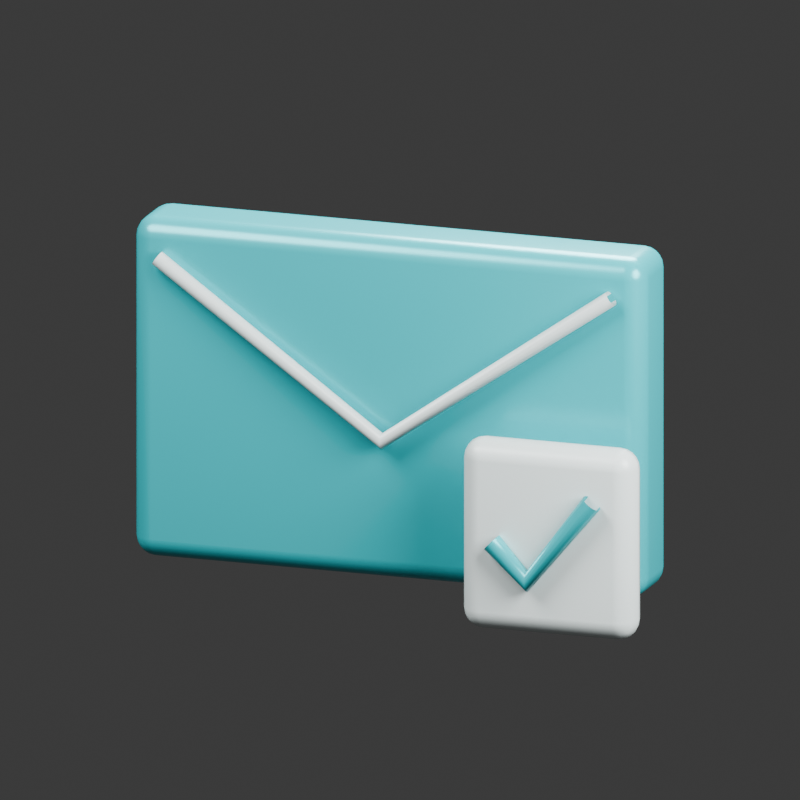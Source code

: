 # Source: recovery-envelope.blend  (saved by Blender 5.2.44; exported with 4.5.12 LTS)
import bpy
from mathutils import Matrix  # noqa: F401  (used for matrix-valued properties, if any)

bpy.ops.wm.read_factory_settings(use_empty=True)
scene = bpy.context.scene
scene.name = 'Scene'

# ---- collections
col_collection = bpy.data.collections.new('Collection'); scene.collection.children.link(col_collection)

# ---- materials (node trees are filled in below, after node groups)
mat_strive_teal = bpy.data.materials.new('Strive teal')
mat_strive_teal.diffuse_color = (0.015, 0.55, 0.61, 1.0)
mat_porcelain = bpy.data.materials.new('Porcelain')
mat_porcelain.diffuse_color = (0.86, 0.96, 0.95, 1.0)

# ---- material node trees
mat_strive_teal.use_nodes = True; mat_strive_teal.node_tree.nodes.clear()
_N = mat_strive_teal.node_tree.nodes; _L = mat_strive_teal.node_tree.links
n0 = _N.new('ShaderNodeBsdfPrincipled'); n0.name = 'Principled BSDF'; n0.location = (-200, 100)
n0.inputs[0].default_value = (0.015, 0.55, 0.61, 1.0)
n0.inputs[1].default_value = 0.18
n0.inputs[2].default_value = 0.28
n0.inputs[10].default_value = 0.005
n1 = _N.new('ShaderNodeOutputMaterial'); n1.name = 'Material Output'; n1.location = (200, 100)
_L.new(n0.outputs[0], n1.inputs[0])
n1.is_active_output = True
mat_porcelain.use_nodes = True; mat_porcelain.node_tree.nodes.clear()
_N = mat_porcelain.node_tree.nodes; _L = mat_porcelain.node_tree.links
n0 = _N.new('ShaderNodeBsdfPrincipled'); n0.name = 'Principled BSDF'; n0.location = (-200, 100)
n0.inputs[0].default_value = (0.86, 0.96, 0.95, 1.0)
n0.inputs[2].default_value = 0.28
n0.inputs[10].default_value = 0.005
n1 = _N.new('ShaderNodeOutputMaterial'); n1.name = 'Material Output'; n1.location = (200, 100)
_L.new(n0.outputs[0], n1.inputs[0])
n1.is_active_output = True

# ---- world
world_world = bpy.data.worlds.new('World'); scene.world = world_world
world_world.use_nodes = True; world_world.node_tree.nodes.clear()
_N = world_world.node_tree.nodes; _L = world_world.node_tree.links
n0 = _N.new('ShaderNodeOutputWorld'); n0.name = 'World Output'; n0.location = (200, 100)
n1 = _N.new('ShaderNodeBackground'); n1.name = 'Background'; n1.location = (-200, 100)
n1.inputs[0].default_value = (0.05088, 0.05088, 0.05088, 1.0)
_L.new(n1.outputs[0], n0.inputs[0])
n0.is_active_output = True
world_world.color = (0.5, 0.5, 0.5)
world_world.sun_shadow_jitter_overblur = 0.0

# ---- cameras
cam_camera_001 = bpy.data.cameras.new('Camera.001')
cam_camera_001.type = 'ORTHO'
cam_camera_001.ortho_scale = 3.4

# ---- lights
light_area = bpy.data.lights.new('Area', 'AREA')
light_area.energy = 650.0
light_area.shape = 'DISK'
light_area.size = 4.0
light_area.size_y = 1.0
light_area_001 = bpy.data.lights.new('Area.001', 'AREA')
light_area_001.energy = 450.0
light_area_001.shape = 'DISK'
light_area_001.size = 3.0
light_area_001.size_y = 1.0
light_area_002 = bpy.data.lights.new('Area.002', 'AREA')
light_area_002.energy = 700.0
light_area_002.shape = 'DISK'
light_area_002.size = 3.0
light_area_002.size_y = 1.0

# ---- meshes
me_cube_001 = bpy.data.meshes.new('Cube.001')
me_cube_001.from_pydata([(-1.15, -0.175, -0.75), (-1.15, -0.175, 0.75), (-1.15, 0.175, -0.75), (-1.15, 0.175, 0.75), (1.15, -0.175, -0.75), (1.15, -0.175, 0.75), (1.15, 0.175, -0.75), (1.15, 0.175, 0.75)], [], [(0, 1, 3, 2), (2, 3, 7, 6), (6, 7, 5, 4), (4, 5, 1, 0), (2, 6, 4, 0), (7, 3, 1, 5)])
_uv = me_cube_001.uv_layers.new(name='UVMap')
_uv.uv.foreach_set('vector', [0.375, 0.0, 0.625, 0.0, 0.625, 0.25, 0.375, 0.25, 0.375, 0.25, 0.625, 0.25, 0.625, 0.5, 0.375, 0.5, 0.375, 0.5, 0.625, 0.5, 0.625, 0.75, 0.375, 0.75, 0.375, 0.75, 0.625, 0.75, 0.625, 1.0, 0.375, 1.0, 0.125, 0.5, 0.375, 0.5, 0.375, 0.75, 0.125, 0.75, 0.625, 0.5, 0.875, 0.5, 0.875, 0.75, 0.625, 0.75])
me_cube_001.materials.append(mat_strive_teal)
me_cube_001.update()
me_cube_002 = bpy.data.meshes.new('Cube.002')
me_cube_002.from_pydata([(-0.39, -0.09, -0.42), (-0.39, -0.09, 0.42), (-0.39, 0.09, -0.42), (-0.39, 0.09, 0.42), (0.39, -0.09, -0.42), (0.39, -0.09, 0.42), (0.39, 0.09, -0.42), (0.39, 0.09, 0.42)], [], [(0, 1, 3, 2), (2, 3, 7, 6), (6, 7, 5, 4), (4, 5, 1, 0), (2, 6, 4, 0), (7, 3, 1, 5)])
_uv = me_cube_002.uv_layers.new(name='UVMap')
_uv.uv.foreach_set('vector', [0.375, 0.0, 0.625, 0.0, 0.625, 0.25, 0.375, 0.25, 0.375, 0.25, 0.625, 0.25, 0.625, 0.5, 0.375, 0.5, 0.375, 0.5, 0.625, 0.5, 0.625, 0.75, 0.375, 0.75, 0.375, 0.75, 0.625, 0.75, 0.625, 1.0, 0.375, 1.0, 0.125, 0.5, 0.375, 0.5, 0.375, 0.75, 0.125, 0.75, 0.625, 0.5, 0.875, 0.5, 0.875, 0.75, 0.625, 0.75])
me_cube_002.materials.append(mat_porcelain)
me_cube_002.update()

# ---- curves / text
cu_fold = bpy.data.curves.new('Fold', 'CURVE')
cu_fold.dimensions = '3D'
_sp = cu_fold.splines.new('POLY'); _sp.points.add(2)
_sp.points.foreach_set('co', [-1.02, -0.205, 0.59, 1.0, 0.0, -0.235, -0.12, 1.0, 1.02, -0.205, 0.59, 1.0])
cu_fold.materials.append(mat_porcelain)
cu_fold.bevel_resolution = 5
cu_fold.bevel_depth = 0.035
cu_fold.fill_mode = 'FULL'
cu_check = bpy.data.curves.new('Check', 'CURVE')
cu_check.dimensions = '3D'
_sp = cu_check.splines.new('POLY'); _sp.points.add(2)
_sp.points.foreach_set('co', [0.59, -0.52, -0.44, 1.0, 0.75, -0.52, -0.6, 1.0, 1.04, -0.52, -0.23, 1.0])
cu_check.materials.append(mat_strive_teal)
cu_check.bevel_resolution = 5
cu_check.bevel_depth = 0.045
cu_check.fill_mode = 'FULL'

# ---- objects
ob_envelope = bpy.data.objects.new('Envelope', me_cube_001)
ob_fold = bpy.data.objects.new('Fold', cu_fold)
ob_security_badge = bpy.data.objects.new('Security badge', me_cube_002)
ob_check = bpy.data.objects.new('Check', cu_check)
ob_camera = bpy.data.objects.new('Camera', cam_camera_001)
ob_area = bpy.data.objects.new('Area', light_area)
ob_area_001 = bpy.data.objects.new('Area.001', light_area_001)
ob_area_002 = bpy.data.objects.new('Area.002', light_area_002)

# ---- transforms, parenting, visibility, modifiers, constraints
ob_envelope.location = (0.0, 0.0, 0.0)
_m = ob_envelope.modifiers.new('Soft manufactured edges', 'BEVEL')
_m.width = 0.09
_m.width_pct = 0.09
_m.segments = 5
_m = ob_envelope.modifiers.new('Normals', 'WEIGHTED_NORMAL')
ob_fold.location = (0.0, 0.0, 0.0)
ob_security_badge.location = (0.82, -0.4, -0.43)
_m = ob_security_badge.modifiers.new('Soft manufactured edges', 'BEVEL')
_m.width = 0.09
_m.width_pct = 0.09
_m.segments = 5
_m = ob_security_badge.modifiers.new('Normals', 'WEIGHTED_NORMAL')
ob_check.location = (0.0, 0.0, 0.0)
ob_camera.location = (2.4, -7.0, 2.0)
ob_camera.rotation_euler = (1.307, -3.112e-08, 0.3303)
ob_area.location = (-3.0, -4.0, 5.0)
ob_area.rotation_euler = (0.7854, -7.115e-08, -0.6435)
ob_area_001.location = (4.0, -2.0, 2.0)
ob_area_001.rotation_euler = (1.15, 7.031e-09, 1.107)
ob_area_002.location = (0.0, 3.0, 4.0)
ob_area_002.rotation_euler = (0.6435, -5.245e-08, -3.142)

# ---- collection membership
col_collection.objects.link(ob_envelope)
col_collection.objects.link(ob_fold)
col_collection.objects.link(ob_security_badge)
col_collection.objects.link(ob_check)
col_collection.objects.link(ob_camera)
col_collection.objects.link(ob_area)
col_collection.objects.link(ob_area_001)
col_collection.objects.link(ob_area_002)

# ---- scene / render settings (as saved in the file)
scene.camera = ob_camera
scene.frame_start = 1; scene.frame_end = 250; scene.frame_set(1)
scene.render.engine = 'CYCLES'
scene.render.resolution_x = 512
scene.render.resolution_y = 512
scene.render.film_transparent = True
scene.render.bake_bias = 0.0
scene.render.bake_samples = 0
scene.render.compositor_device = 'GPU'
scene.cycles.samples = 48
scene.eevee.use_volume_custom_range = False
scene.eevee.fast_gi_thickness_near = 0.1
scene.eevee.fast_gi_thickness_far = 0.0
scene.eevee.ray_tracing_options.screen_trace_thickness = 0.1
bpy.context.view_layer.update()
